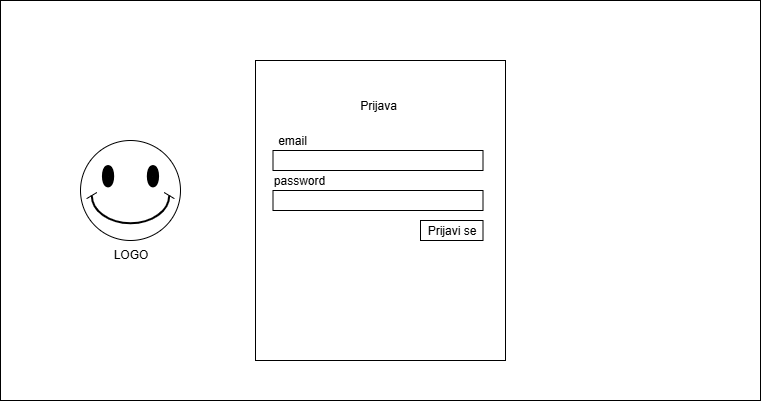

The diagram above was exported from draw.io. Its source (the exported page's mxGraphModel, read from the mxfile embedded in the PNG):
<mxGraphModel dx="1186" dy="845" grid="1" gridSize="10" guides="1" tooltips="1" connect="1" arrows="1" fold="1" page="1" pageScale="1" pageWidth="850" pageHeight="1100" math="0" shadow="0">
  <root>
    <mxCell id="0" />
    <mxCell id="1" parent="0" />
    <mxCell id="5HH0I2pT1BxFvksO33g7-1" value="" style="rounded=0;whiteSpace=wrap;html=1;" parent="1" vertex="1">
      <mxGeometry x="40" y="80" width="760" height="400" as="geometry" />
    </mxCell>
    <mxCell id="5HH0I2pT1BxFvksO33g7-2" value="" style="rounded=0;whiteSpace=wrap;html=1;" parent="1" vertex="1">
      <mxGeometry x="295" y="140" width="250" height="300" as="geometry" />
    </mxCell>
    <mxCell id="5HH0I2pT1BxFvksO33g7-5" value="" style="rounded=0;whiteSpace=wrap;html=1;" parent="1" vertex="1">
      <mxGeometry x="312.5" y="230" width="210" height="20" as="geometry" />
    </mxCell>
    <mxCell id="5HH0I2pT1BxFvksO33g7-6" value="" style="rounded=0;whiteSpace=wrap;html=1;" parent="1" vertex="1">
      <mxGeometry x="312.5" y="270" width="210" height="20" as="geometry" />
    </mxCell>
    <mxCell id="5HH0I2pT1BxFvksO33g7-7" value="email" style="text;html=1;align=center;verticalAlign=middle;whiteSpace=wrap;rounded=0;" parent="1" vertex="1">
      <mxGeometry x="312.5" y="210" width="37.5" height="20" as="geometry" />
    </mxCell>
    <mxCell id="5HH0I2pT1BxFvksO33g7-9" value="password" style="text;html=1;align=center;verticalAlign=middle;whiteSpace=wrap;rounded=0;" parent="1" vertex="1">
      <mxGeometry x="320" y="250" width="37.5" height="20" as="geometry" />
    </mxCell>
    <mxCell id="5HH0I2pT1BxFvksO33g7-10" value="Prijavi se" style="rounded=0;whiteSpace=wrap;html=1;" parent="1" vertex="1">
      <mxGeometry x="460" y="300" width="62.5" height="20" as="geometry" />
    </mxCell>
    <mxCell id="5HH0I2pT1BxFvksO33g7-11" value="Prijava" style="text;html=1;align=center;verticalAlign=middle;whiteSpace=wrap;rounded=0;" parent="1" vertex="1">
      <mxGeometry x="387.5" y="170" width="60" height="30" as="geometry" />
    </mxCell>
    <mxCell id="5HH0I2pT1BxFvksO33g7-12" value="LOGO" style="verticalLabelPosition=bottom;verticalAlign=top;html=1;shape=mxgraph.basic.smiley" parent="1" vertex="1">
      <mxGeometry x="120" y="220" width="100" height="100" as="geometry" />
    </mxCell>
  </root>
</mxGraphModel>